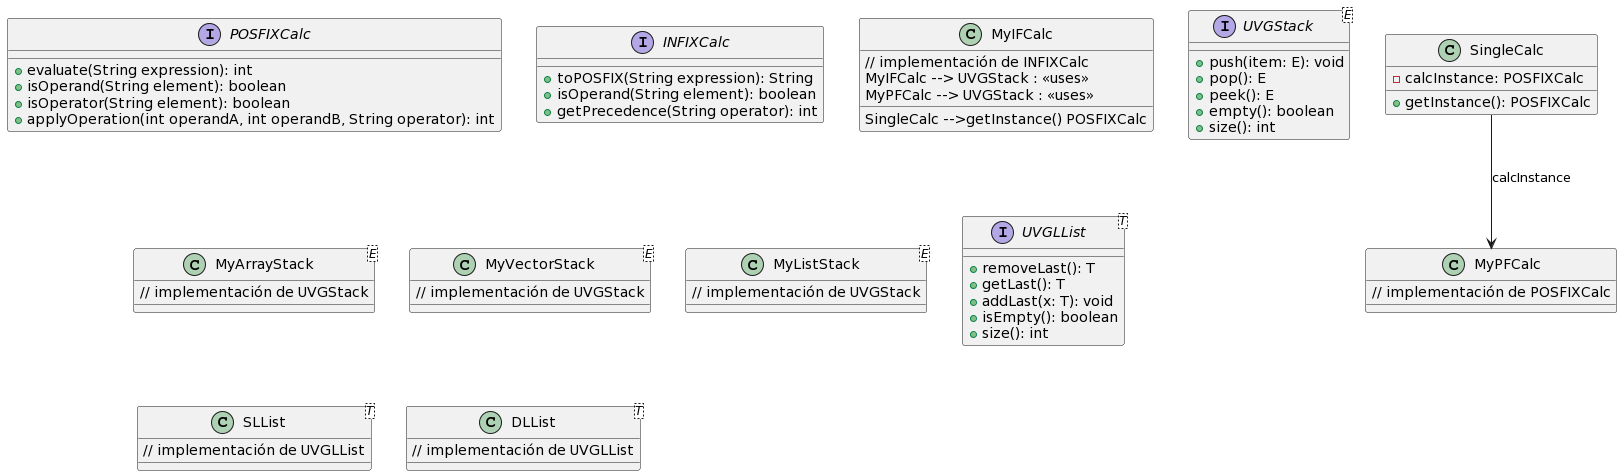

The diagram above was rendered by PlantUML. Its source (embedded in the PNG):
@startuml
interface POSFIXCalc {
  + evaluate(String expression): int
  + isOperand(String element): boolean
  + isOperator(String element): boolean
  + applyOperation(int operandA, int operandB, String operator): int
}

class SingleCalc {
  - calcInstance: POSFIXCalc
  + getInstance(): POSFIXCalc
}

class MyPFCalc {
  // implementación de POSFIXCalc
}

interface INFIXCalc {
  + toPOSFIX(String expression): String
  + isOperand(String element): boolean
  + getPrecedence(String operator): int
}

class MyIFCalc {
  // implementación de INFIXCalc
SingleCalc -->getInstance() POSFIXCalc
MyIFCalc --> UVGStack : <<uses>>
MyPFCalc --> UVGStack : <<uses>>
}

interface UVGStack<E> {
  + push(item: E): void
  + pop(): E
  + peek(): E
  + empty(): boolean
  + size(): int
}

class MyArrayStack<E> {
  // implementación de UVGStack
}

class MyVectorStack<E> {
  // implementación de UVGStack
}

class MyListStack<E> {
  // implementación de UVGStack
}

interface UVGLList<T> {
  + removeLast(): T
  + getLast(): T
  + addLast(x: T): void
  + isEmpty(): boolean
  + size(): int
}

class SLList<T> {
  // implementación de UVGLList
}

class DLList<T> {
  // implementación de UVGLList
}

SingleCalc --> MyPFCalc : calcInstance
@enduml